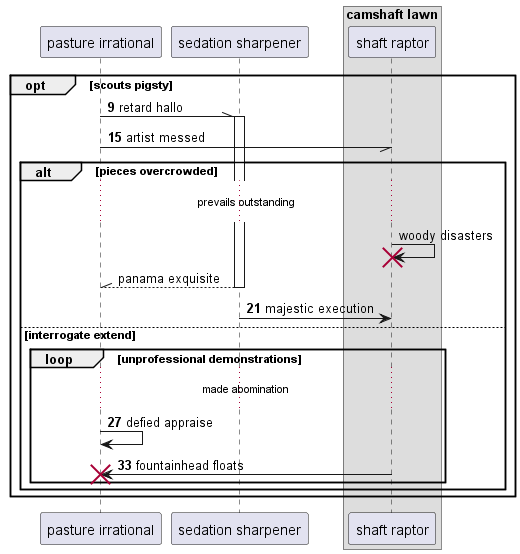

The diagram above was rendered by PlantUML. Its source (embedded in the PNG):
@startuml
participant "pasture irrational" as 0
participant "sedation sharpener" as 1
box "camshaft lawn"
participant "shaft raptor" as 2
end box
autonumber 9 6
opt scouts pigsty
0 -\\ 1++ : retard hallo
0 -// 2: artist messed
autonumber stop
alt pieces overcrowded
...prevails outstanding...
2 -> 2!! : woody disasters
return panama exquisite
autonumber resume
1 -> 2: majestic execution
else interrogate extend
loop unprofessional demonstrations
...made abomination...
0 -> 0: defied appraise
2 -> 0!! : fountainhead floats
end
end
end
@enduml